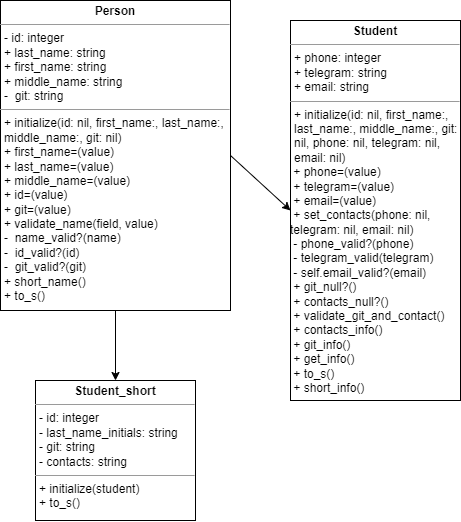

The diagram above was exported from draw.io. Its source (the exported page's mxGraphModel, read from the mxfile embedded in the PNG):
<mxGraphModel dx="524" dy="928" grid="1" gridSize="10" guides="1" tooltips="1" connect="1" arrows="1" fold="1" page="1" pageScale="1" pageWidth="413" pageHeight="291" math="0" shadow="0">
  <root>
    <mxCell id="0" />
    <mxCell id="1" parent="0" />
    <mxCell id="K3xKmVSBT9PEIgmNhW2o-8" value="&lt;p style=&quot;margin:0px;margin-top:4px;text-align:center;&quot;&gt;&lt;b&gt;Person&lt;/b&gt;&lt;/p&gt;&lt;hr size=&quot;1&quot;&gt;&lt;p style=&quot;margin:0px;margin-left:4px;&quot;&gt;- id: integer&lt;/p&gt;&lt;p style=&quot;margin:0px;margin-left:4px;&quot;&gt;+ last_name: string&lt;/p&gt;&lt;p style=&quot;margin:0px;margin-left:4px;&quot;&gt;+ first_name: string&lt;/p&gt;&lt;p style=&quot;margin:0px;margin-left:4px;&quot;&gt;+ middle_name: string&lt;/p&gt;&lt;p style=&quot;margin:0px;margin-left:4px;&quot;&gt;-&amp;nbsp; git: string&lt;/p&gt;&lt;hr size=&quot;1&quot;&gt;&lt;p style=&quot;margin:0px;margin-left:4px;&quot;&gt;+ initialize(id: nil, first_name:, last_name:, middle_name:, git: nil)&lt;/p&gt;&lt;p style=&quot;margin:0px;margin-left:4px;&quot;&gt;+&amp;nbsp;first_name=(value)&lt;/p&gt;&lt;p style=&quot;margin:0px;margin-left:4px;&quot;&gt;+&amp;nbsp;last_name=(value)&lt;/p&gt;&lt;p style=&quot;margin:0px;margin-left:4px;&quot;&gt;+&amp;nbsp;middle_name=(value)&lt;/p&gt;&lt;p style=&quot;margin:0px;margin-left:4px;&quot;&gt;+&amp;nbsp;id=(value)&lt;/p&gt;&lt;p style=&quot;margin:0px;margin-left:4px;&quot;&gt;+&amp;nbsp;git=(value)&lt;/p&gt;&lt;p style=&quot;margin:0px;margin-left:4px;&quot;&gt;+&amp;nbsp;validate_name(field, value)&lt;/p&gt;&lt;p style=&quot;margin:0px;margin-left:4px;&quot;&gt;-&amp;nbsp; name_valid?(name)&lt;/p&gt;&lt;p style=&quot;margin:0px;margin-left:4px;&quot;&gt;-&amp;nbsp; id_valid?(id)&lt;/p&gt;&lt;p style=&quot;margin:0px;margin-left:4px;&quot;&gt;-&amp;nbsp;&amp;nbsp;git_valid?(git)&lt;/p&gt;&lt;p style=&quot;margin:0px;margin-left:4px;&quot;&gt;+&amp;nbsp;short_name()&lt;/p&gt;&lt;p style=&quot;margin:0px;margin-left:4px;&quot;&gt;+&amp;nbsp;to_s()&lt;/p&gt;&lt;p style=&quot;margin:0px;margin-left:4px;&quot;&gt;&lt;br&gt;&lt;/p&gt;" style="verticalAlign=top;align=left;overflow=fill;fontSize=12;fontFamily=Helvetica;html=1;whiteSpace=wrap;" parent="1" vertex="1">
      <mxGeometry x="160" y="30" width="230" height="310" as="geometry" />
    </mxCell>
    <mxCell id="K3xKmVSBT9PEIgmNhW2o-9" value="&lt;p style=&quot;margin:0px;margin-top:4px;text-align:center;&quot;&gt;&lt;b&gt;Student&lt;/b&gt;&lt;/p&gt;&lt;hr size=&quot;1&quot;&gt;&lt;p style=&quot;margin:0px;margin-left:4px;&quot;&gt;+ phone: integer&lt;/p&gt;&lt;p style=&quot;margin:0px;margin-left:4px;&quot;&gt;+ telegram: string&lt;/p&gt;&lt;p style=&quot;margin:0px;margin-left:4px;&quot;&gt;+ email: string&lt;/p&gt;&lt;hr size=&quot;1&quot;&gt;&lt;p style=&quot;margin:0px;margin-left:4px;&quot;&gt;+ initialize(id: nil, first_name:, last_name:, middle_name:, git: nil, phone: nil, telegram: nil, email: nil)&lt;/p&gt;&lt;span style=&quot;background-color: initial;&quot;&gt;&amp;nbsp;+ phone=(value)&lt;/span&gt;&lt;br&gt;&lt;span style=&quot;background-color: initial;&quot;&gt;&amp;nbsp;+ telegram=(value)&lt;/span&gt;&lt;br&gt;&lt;span style=&quot;background-color: initial;&quot;&gt;&amp;nbsp;+ email=(value)&lt;/span&gt;&lt;br&gt;&lt;span style=&quot;background-color: initial;&quot;&gt;&amp;nbsp;+ set_contacts(phone: nil, telegram: nil, email: nil)&lt;/span&gt;&lt;br&gt;&lt;span style=&quot;background-color: initial;&quot;&gt;&amp;nbsp;- phone_valid?(phone)&lt;/span&gt;&lt;br&gt;&lt;span style=&quot;background-color: initial;&quot;&gt;&amp;nbsp;- telegram_valid(telegram)&lt;/span&gt;&lt;br&gt;&lt;span style=&quot;background-color: initial;&quot;&gt;&amp;nbsp;- self.email_valid?(email)&lt;/span&gt;&lt;br&gt;&lt;span style=&quot;background-color: initial;&quot;&gt;&amp;nbsp;+ git_null?()&lt;/span&gt;&lt;br&gt;&lt;span style=&quot;background-color: initial;&quot;&gt;&amp;nbsp;+ contacts_null?()&lt;/span&gt;&lt;br&gt;&lt;span style=&quot;background-color: initial;&quot;&gt;&amp;nbsp;+ validate_git_and_contact()&lt;/span&gt;&lt;br&gt;&lt;span style=&quot;background-color: initial;&quot;&gt;&amp;nbsp;+ contacts_info()&lt;/span&gt;&lt;br&gt;&lt;span style=&quot;background-color: initial;&quot;&gt;&amp;nbsp;+ git_info()&lt;/span&gt;&lt;br&gt;&lt;span style=&quot;background-color: initial;&quot;&gt;&amp;nbsp;+ get_info()&lt;/span&gt;&lt;br&gt;&lt;span style=&quot;background-color: initial;&quot;&gt;&amp;nbsp;+ to_s()&lt;/span&gt;&lt;br&gt;&lt;span style=&quot;background-color: initial;&quot;&gt;&amp;nbsp;+ short_info()&lt;/span&gt;" style="verticalAlign=top;align=left;overflow=fill;fontSize=12;fontFamily=Helvetica;html=1;whiteSpace=wrap;" parent="1" vertex="1">
      <mxGeometry x="450" y="50" width="170" height="380" as="geometry" />
    </mxCell>
    <mxCell id="8f_rcjBq_z68XZNFlE6r-1" value="&lt;p style=&quot;margin:0px;margin-top:4px;text-align:center;&quot;&gt;&lt;b&gt;Student_short&lt;/b&gt;&lt;/p&gt;&lt;hr size=&quot;1&quot;&gt;&lt;p style=&quot;margin:0px;margin-left:4px;&quot;&gt;- id: integer&lt;/p&gt;&lt;p style=&quot;margin:0px;margin-left:4px;&quot;&gt;- last_name_initials: string&lt;/p&gt;&lt;p style=&quot;margin:0px;margin-left:4px;&quot;&gt;- git: string&lt;/p&gt;&lt;p style=&quot;margin:0px;margin-left:4px;&quot;&gt;- contacts: string&lt;/p&gt;&lt;hr size=&quot;1&quot;&gt;&lt;p style=&quot;margin:0px;margin-left:4px;&quot;&gt;+ initialize(student)&lt;/p&gt;&lt;p style=&quot;margin:0px;margin-left:4px;&quot;&gt;+ to_s()&lt;/p&gt;" style="verticalAlign=top;align=left;overflow=fill;fontSize=12;fontFamily=Helvetica;html=1;whiteSpace=wrap;" vertex="1" parent="1">
      <mxGeometry x="195" y="410" width="160" height="140" as="geometry" />
    </mxCell>
    <mxCell id="8f_rcjBq_z68XZNFlE6r-3" value="" style="endArrow=classic;html=1;rounded=0;entryX=0;entryY=0.5;entryDx=0;entryDy=0;exitX=1;exitY=0.5;exitDx=0;exitDy=0;" edge="1" parent="1" source="K3xKmVSBT9PEIgmNhW2o-8" target="K3xKmVSBT9PEIgmNhW2o-9">
      <mxGeometry width="50" height="50" relative="1" as="geometry">
        <mxPoint x="350" y="340" as="sourcePoint" />
        <mxPoint x="400" y="290" as="targetPoint" />
      </mxGeometry>
    </mxCell>
    <mxCell id="8f_rcjBq_z68XZNFlE6r-4" value="" style="endArrow=classic;html=1;rounded=0;entryX=0.5;entryY=0;entryDx=0;entryDy=0;exitX=0.5;exitY=1;exitDx=0;exitDy=0;" edge="1" parent="1" source="K3xKmVSBT9PEIgmNhW2o-8" target="8f_rcjBq_z68XZNFlE6r-1">
      <mxGeometry width="50" height="50" relative="1" as="geometry">
        <mxPoint x="350" y="340" as="sourcePoint" />
        <mxPoint x="400" y="290" as="targetPoint" />
      </mxGeometry>
    </mxCell>
  </root>
</mxGraphModel>